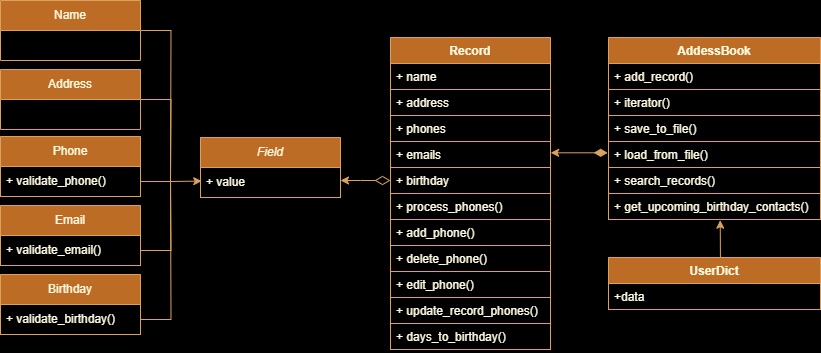

The diagram above was exported from draw.io. Its source (the exported page's mxGraphModel, read from the mxfile embedded in the PNG):
<mxGraphModel dx="1899" dy="583" grid="1" gridSize="10" guides="1" tooltips="1" connect="1" arrows="1" fold="1" page="1" pageScale="1" pageWidth="827" pageHeight="1169" background="#000000" math="0" shadow="0">
  <root>
    <mxCell id="WIyWlLk6GJQsqaUBKTNV-0" />
    <mxCell id="WIyWlLk6GJQsqaUBKTNV-1" parent="WIyWlLk6GJQsqaUBKTNV-0" />
    <mxCell id="zkfFHV4jXpPFQw0GAbJ--0" value="Record" style="swimlane;fontStyle=1;align=center;verticalAlign=top;childLayout=stackLayout;horizontal=1;startSize=26;horizontalStack=0;resizeParent=1;resizeLast=0;collapsible=1;marginBottom=0;rounded=0;shadow=0;strokeWidth=1;strokeColor=#DDA15E;fontColor=#FEFAE0;labelBackgroundColor=none;fillColor=#BC6C25;" parent="WIyWlLk6GJQsqaUBKTNV-1" vertex="1">
      <mxGeometry x="290" y="120" width="160" height="312" as="geometry">
        <mxRectangle x="230" y="140" width="160" height="26" as="alternateBounds" />
      </mxGeometry>
    </mxCell>
    <mxCell id="zkfFHV4jXpPFQw0GAbJ--1" value="+ name" style="text;align=left;verticalAlign=top;spacingLeft=4;spacingRight=4;overflow=hidden;rotatable=0;points=[[0,0.5],[1,0.5]];portConstraint=eastwest;strokeColor=#DDA15E;fontColor=#FEFAE0;labelBackgroundColor=none;" parent="zkfFHV4jXpPFQw0GAbJ--0" vertex="1">
      <mxGeometry y="26" width="160" height="26" as="geometry" />
    </mxCell>
    <mxCell id="zkfFHV4jXpPFQw0GAbJ--2" value="+ address" style="text;align=left;verticalAlign=top;spacingLeft=4;spacingRight=4;overflow=hidden;rotatable=0;points=[[0,0.5],[1,0.5]];portConstraint=eastwest;rounded=0;shadow=0;html=0;strokeColor=#DDA15E;fontColor=#FEFAE0;labelBackgroundColor=none;" parent="zkfFHV4jXpPFQw0GAbJ--0" vertex="1">
      <mxGeometry y="52" width="160" height="26" as="geometry" />
    </mxCell>
    <mxCell id="zkfFHV4jXpPFQw0GAbJ--3" value="+ phones" style="text;align=left;verticalAlign=top;spacingLeft=4;spacingRight=4;overflow=hidden;rotatable=0;points=[[0,0.5],[1,0.5]];portConstraint=eastwest;rounded=0;shadow=0;html=0;strokeColor=#DDA15E;fontColor=#FEFAE0;labelBackgroundColor=none;" parent="zkfFHV4jXpPFQw0GAbJ--0" vertex="1">
      <mxGeometry y="78" width="160" height="26" as="geometry" />
    </mxCell>
    <mxCell id="zkfFHV4jXpPFQw0GAbJ--5" value="+ emails" style="text;align=left;verticalAlign=top;spacingLeft=4;spacingRight=4;overflow=hidden;rotatable=0;points=[[0,0.5],[1,0.5]];portConstraint=eastwest;strokeColor=#DDA15E;fontColor=#FEFAE0;labelBackgroundColor=none;" parent="zkfFHV4jXpPFQw0GAbJ--0" vertex="1">
      <mxGeometry y="104" width="160" height="26" as="geometry" />
    </mxCell>
    <mxCell id="UsH9mgVTVoMjii6UwbG6-20" style="edgeStyle=orthogonalEdgeStyle;orthogonalLoop=1;jettySize=auto;html=1;sourcePerimeterSpacing=10;rounded=0;endArrow=classic;endFill=1;startArrow=diamondThin;startFill=0;endSize=6;startSize=13;exitX=0;exitY=0.5;exitDx=0;exitDy=0;strokeColor=#DDA15E;fontColor=default;labelBackgroundColor=none;" edge="1" parent="zkfFHV4jXpPFQw0GAbJ--0" source="UsH9mgVTVoMjii6UwbG6-12">
      <mxGeometry relative="1" as="geometry">
        <mxPoint x="-50" y="143" as="targetPoint" />
      </mxGeometry>
    </mxCell>
    <mxCell id="UsH9mgVTVoMjii6UwbG6-12" value="+ birthday" style="text;align=left;verticalAlign=top;spacingLeft=4;spacingRight=4;overflow=hidden;rotatable=0;points=[[0,0.5],[1,0.5]];portConstraint=eastwest;strokeColor=#DDA15E;fontColor=#FEFAE0;labelBackgroundColor=none;" vertex="1" parent="zkfFHV4jXpPFQw0GAbJ--0">
      <mxGeometry y="130" width="160" height="26" as="geometry" />
    </mxCell>
    <mxCell id="UsH9mgVTVoMjii6UwbG6-13" value="+ process_phones()" style="text;align=left;verticalAlign=top;spacingLeft=4;spacingRight=4;overflow=hidden;rotatable=0;points=[[0,0.5],[1,0.5]];portConstraint=eastwest;strokeColor=#DDA15E;fontColor=#FEFAE0;labelBackgroundColor=none;" vertex="1" parent="zkfFHV4jXpPFQw0GAbJ--0">
      <mxGeometry y="156" width="160" height="26" as="geometry" />
    </mxCell>
    <mxCell id="UsH9mgVTVoMjii6UwbG6-14" value="+ add_phone()" style="text;align=left;verticalAlign=top;spacingLeft=4;spacingRight=4;overflow=hidden;rotatable=0;points=[[0,0.5],[1,0.5]];portConstraint=eastwest;strokeColor=#DDA15E;fontColor=#FEFAE0;labelBackgroundColor=none;" vertex="1" parent="zkfFHV4jXpPFQw0GAbJ--0">
      <mxGeometry y="182" width="160" height="26" as="geometry" />
    </mxCell>
    <mxCell id="UsH9mgVTVoMjii6UwbG6-15" value="+ delete_phone()" style="text;align=left;verticalAlign=top;spacingLeft=4;spacingRight=4;overflow=hidden;rotatable=0;points=[[0,0.5],[1,0.5]];portConstraint=eastwest;strokeColor=#DDA15E;fontColor=#FEFAE0;labelBackgroundColor=none;" vertex="1" parent="zkfFHV4jXpPFQw0GAbJ--0">
      <mxGeometry y="208" width="160" height="26" as="geometry" />
    </mxCell>
    <mxCell id="UsH9mgVTVoMjii6UwbG6-16" value="+ edit_phone()" style="text;align=left;verticalAlign=top;spacingLeft=4;spacingRight=4;overflow=hidden;rotatable=0;points=[[0,0.5],[1,0.5]];portConstraint=eastwest;strokeColor=#DDA15E;fontColor=#FEFAE0;labelBackgroundColor=none;" vertex="1" parent="zkfFHV4jXpPFQw0GAbJ--0">
      <mxGeometry y="234" width="160" height="26" as="geometry" />
    </mxCell>
    <mxCell id="UsH9mgVTVoMjii6UwbG6-17" value="+ update_record_phones()" style="text;align=left;verticalAlign=top;spacingLeft=4;spacingRight=4;overflow=hidden;rotatable=0;points=[[0,0.5],[1,0.5]];portConstraint=eastwest;strokeColor=#DDA15E;fontColor=#FEFAE0;labelBackgroundColor=none;" vertex="1" parent="zkfFHV4jXpPFQw0GAbJ--0">
      <mxGeometry y="260" width="160" height="26" as="geometry" />
    </mxCell>
    <mxCell id="UsH9mgVTVoMjii6UwbG6-18" value="+ days_to_birthday()" style="text;align=left;verticalAlign=top;spacingLeft=4;spacingRight=4;overflow=hidden;rotatable=0;points=[[0,0.5],[1,0.5]];portConstraint=eastwest;strokeColor=#DDA15E;fontColor=#FEFAE0;labelBackgroundColor=none;" vertex="1" parent="zkfFHV4jXpPFQw0GAbJ--0">
      <mxGeometry y="286" width="160" height="26" as="geometry" />
    </mxCell>
    <mxCell id="UsH9mgVTVoMjii6UwbG6-7" value="" style="rounded=0;orthogonalLoop=1;jettySize=auto;html=1;exitX=0.526;exitY=0.001;exitDx=0;exitDy=0;exitPerimeter=0;strokeColor=#DDA15E;fontColor=default;labelBackgroundColor=none;entryX=0.527;entryY=1.027;entryDx=0;entryDy=0;entryPerimeter=0;" edge="1" parent="WIyWlLk6GJQsqaUBKTNV-1" source="UsH9mgVTVoMjii6UwbG6-0" target="zkfFHV4jXpPFQw0GAbJ--24">
      <mxGeometry relative="1" as="geometry">
        <mxPoint x="640" y="340" as="sourcePoint" />
        <mxPoint x="620" y="310" as="targetPoint" />
        <Array as="points">
          <mxPoint x="620" y="350" />
        </Array>
      </mxGeometry>
    </mxCell>
    <mxCell id="zkfFHV4jXpPFQw0GAbJ--17" value="AddessBook" style="swimlane;fontStyle=1;align=center;verticalAlign=top;childLayout=stackLayout;horizontal=1;startSize=26;horizontalStack=0;resizeParent=1;resizeLast=0;collapsible=1;marginBottom=0;rounded=0;shadow=0;strokeWidth=1;strokeColor=#DDA15E;fontColor=#FEFAE0;labelBackgroundColor=none;fillColor=#BC6C25;" parent="WIyWlLk6GJQsqaUBKTNV-1" vertex="1">
      <mxGeometry x="508" y="120" width="212" height="182" as="geometry">
        <mxRectangle x="550" y="140" width="160" height="26" as="alternateBounds" />
      </mxGeometry>
    </mxCell>
    <mxCell id="zkfFHV4jXpPFQw0GAbJ--18" value="+ add_record()" style="text;align=left;verticalAlign=top;spacingLeft=4;spacingRight=4;overflow=hidden;rotatable=0;points=[[0,0.5],[1,0.5]];portConstraint=eastwest;strokeColor=#DDA15E;fontColor=#FEFAE0;labelBackgroundColor=none;" parent="zkfFHV4jXpPFQw0GAbJ--17" vertex="1">
      <mxGeometry y="26" width="212" height="26" as="geometry" />
    </mxCell>
    <mxCell id="zkfFHV4jXpPFQw0GAbJ--19" value="+ iterator()" style="text;align=left;verticalAlign=top;spacingLeft=4;spacingRight=4;overflow=hidden;rotatable=0;points=[[0,0.5],[1,0.5]];portConstraint=eastwest;rounded=0;shadow=0;html=0;strokeColor=#DDA15E;fontColor=#FEFAE0;labelBackgroundColor=none;" parent="zkfFHV4jXpPFQw0GAbJ--17" vertex="1">
      <mxGeometry y="52" width="212" height="26" as="geometry" />
    </mxCell>
    <mxCell id="zkfFHV4jXpPFQw0GAbJ--20" value="+ save_to_file()" style="text;align=left;verticalAlign=top;spacingLeft=4;spacingRight=4;overflow=hidden;rotatable=0;points=[[0,0.5],[1,0.5]];portConstraint=eastwest;rounded=0;shadow=0;html=0;strokeColor=#DDA15E;fontColor=#FEFAE0;labelBackgroundColor=none;" parent="zkfFHV4jXpPFQw0GAbJ--17" vertex="1">
      <mxGeometry y="78" width="212" height="26" as="geometry" />
    </mxCell>
    <mxCell id="zkfFHV4jXpPFQw0GAbJ--21" value="+ load_from_file()" style="text;align=left;verticalAlign=top;spacingLeft=4;spacingRight=4;overflow=hidden;rotatable=0;points=[[0,0.5],[1,0.5]];portConstraint=eastwest;rounded=0;shadow=0;html=0;strokeColor=#DDA15E;fontColor=#FEFAE0;labelBackgroundColor=none;" parent="zkfFHV4jXpPFQw0GAbJ--17" vertex="1">
      <mxGeometry y="104" width="212" height="26" as="geometry" />
    </mxCell>
    <mxCell id="zkfFHV4jXpPFQw0GAbJ--22" value="+ search_records()" style="text;align=left;verticalAlign=top;spacingLeft=4;spacingRight=4;overflow=hidden;rotatable=0;points=[[0,0.5],[1,0.5]];portConstraint=eastwest;rounded=0;shadow=0;html=0;strokeColor=#DDA15E;fontColor=#FEFAE0;labelBackgroundColor=none;" parent="zkfFHV4jXpPFQw0GAbJ--17" vertex="1">
      <mxGeometry y="130" width="212" height="26" as="geometry" />
    </mxCell>
    <mxCell id="zkfFHV4jXpPFQw0GAbJ--24" value="+ get_upcoming_birthday_contacts()" style="text;align=left;verticalAlign=top;spacingLeft=4;spacingRight=4;overflow=hidden;rotatable=0;points=[[0,0.5],[1,0.5]];portConstraint=eastwest;strokeColor=#DDA15E;fontColor=#FEFAE0;labelBackgroundColor=none;" parent="zkfFHV4jXpPFQw0GAbJ--17" vertex="1">
      <mxGeometry y="156" width="212" height="26" as="geometry" />
    </mxCell>
    <mxCell id="UsH9mgVTVoMjii6UwbG6-0" value="UserDict" style="swimlane;fontStyle=1;align=center;verticalAlign=top;childLayout=stackLayout;horizontal=1;startSize=26;horizontalStack=0;resizeParent=1;resizeLast=0;collapsible=1;marginBottom=0;rounded=0;shadow=0;strokeWidth=1;strokeColor=#DDA15E;fontColor=#FEFAE0;labelBackgroundColor=none;fillColor=#BC6C25;" vertex="1" parent="WIyWlLk6GJQsqaUBKTNV-1">
      <mxGeometry x="508" y="340" width="212" height="52" as="geometry">
        <mxRectangle x="550" y="140" width="160" height="26" as="alternateBounds" />
      </mxGeometry>
    </mxCell>
    <mxCell id="UsH9mgVTVoMjii6UwbG6-1" value="+data" style="text;align=left;verticalAlign=top;spacingLeft=4;spacingRight=4;overflow=hidden;rotatable=0;points=[[0,0.5],[1,0.5]];portConstraint=eastwest;strokeColor=#DDA15E;fontColor=#FEFAE0;labelBackgroundColor=none;" vertex="1" parent="UsH9mgVTVoMjii6UwbG6-0">
      <mxGeometry y="26" width="212" height="26" as="geometry" />
    </mxCell>
    <mxCell id="UsH9mgVTVoMjii6UwbG6-8" value="" style="endArrow=classic;html=1;rounded=0;exitX=-0.004;exitY=0.435;exitDx=0;exitDy=0;entryX=1.001;entryY=0.435;entryDx=0;entryDy=0;entryPerimeter=0;exitPerimeter=0;startArrow=diamondThin;startFill=1;strokeWidth=1;sourcePerimeterSpacing=0;targetPerimeterSpacing=1;endSize=6;startSize=11;strokeColor=#DDA15E;fontColor=default;labelBackgroundColor=none;" edge="1" parent="WIyWlLk6GJQsqaUBKTNV-1" source="zkfFHV4jXpPFQw0GAbJ--21" target="zkfFHV4jXpPFQw0GAbJ--5">
      <mxGeometry width="50" height="50" relative="1" as="geometry">
        <mxPoint x="488" y="235" as="sourcePoint" />
        <mxPoint x="450" y="236" as="targetPoint" />
      </mxGeometry>
    </mxCell>
    <mxCell id="UsH9mgVTVoMjii6UwbG6-21" value="&lt;i&gt;Field&lt;/i&gt;" style="swimlane;fontStyle=0;childLayout=stackLayout;horizontal=1;startSize=30;horizontalStack=0;resizeParent=1;resizeParentMax=0;resizeLast=0;collapsible=1;marginBottom=0;whiteSpace=wrap;html=1;strokeColor=#DDA15E;fontColor=#FEFAE0;labelBackgroundColor=none;fillColor=#BC6C25;" vertex="1" parent="WIyWlLk6GJQsqaUBKTNV-1">
      <mxGeometry x="100" y="220" width="140" height="60" as="geometry">
        <mxRectangle x="100" y="220" width="70" height="30" as="alternateBounds" />
      </mxGeometry>
    </mxCell>
    <mxCell id="UsH9mgVTVoMjii6UwbG6-22" value="+ value" style="text;align=left;verticalAlign=middle;spacingLeft=4;spacingRight=4;overflow=hidden;points=[[0,0.5],[1,0.5]];portConstraint=eastwest;rotatable=0;whiteSpace=wrap;html=1;strokeColor=#DDA15E;fontColor=#FEFAE0;labelBackgroundColor=none;" vertex="1" parent="UsH9mgVTVoMjii6UwbG6-21">
      <mxGeometry y="30" width="140" height="30" as="geometry" />
    </mxCell>
    <mxCell id="UsH9mgVTVoMjii6UwbG6-25" value="Phone" style="swimlane;fontStyle=0;childLayout=stackLayout;horizontal=1;startSize=30;horizontalStack=0;resizeParent=1;resizeParentMax=0;resizeLast=0;collapsible=1;marginBottom=0;whiteSpace=wrap;html=1;strokeColor=#DDA15E;fontColor=#FEFAE0;labelBackgroundColor=none;fillColor=#BC6C25;" vertex="1" parent="WIyWlLk6GJQsqaUBKTNV-1">
      <mxGeometry x="-100" y="219" width="140" height="60" as="geometry" />
    </mxCell>
    <mxCell id="UsH9mgVTVoMjii6UwbG6-26" value="+ validate_phone()" style="text;align=left;verticalAlign=middle;spacingLeft=4;spacingRight=4;overflow=hidden;points=[[0,0.5],[1,0.5]];portConstraint=eastwest;rotatable=0;whiteSpace=wrap;html=1;strokeColor=#DDA15E;fontColor=#FEFAE0;labelBackgroundColor=none;" vertex="1" parent="UsH9mgVTVoMjii6UwbG6-25">
      <mxGeometry y="30" width="140" height="30" as="geometry" />
    </mxCell>
    <mxCell id="UsH9mgVTVoMjii6UwbG6-29" value="Email" style="swimlane;fontStyle=0;childLayout=stackLayout;horizontal=1;startSize=30;horizontalStack=0;resizeParent=1;resizeParentMax=0;resizeLast=0;collapsible=1;marginBottom=0;whiteSpace=wrap;html=1;strokeColor=#DDA15E;fontColor=#FEFAE0;labelBackgroundColor=none;fillColor=#BC6C25;" vertex="1" parent="WIyWlLk6GJQsqaUBKTNV-1">
      <mxGeometry x="-100" y="288" width="140" height="60" as="geometry" />
    </mxCell>
    <mxCell id="UsH9mgVTVoMjii6UwbG6-40" style="edgeStyle=orthogonalEdgeStyle;rounded=0;orthogonalLoop=1;jettySize=auto;html=1;endArrow=none;endFill=0;strokeColor=#DDA15E;fontColor=default;labelBackgroundColor=none;" edge="1" parent="UsH9mgVTVoMjii6UwbG6-29" source="UsH9mgVTVoMjii6UwbG6-30">
      <mxGeometry relative="1" as="geometry">
        <mxPoint x="170" y="-28" as="targetPoint" />
      </mxGeometry>
    </mxCell>
    <mxCell id="UsH9mgVTVoMjii6UwbG6-30" value="+ validate_email()" style="text;align=left;verticalAlign=middle;spacingLeft=4;spacingRight=4;overflow=hidden;points=[[0,0.5],[1,0.5]];portConstraint=eastwest;rotatable=0;whiteSpace=wrap;html=1;strokeColor=#DDA15E;fontColor=#FEFAE0;labelBackgroundColor=none;" vertex="1" parent="UsH9mgVTVoMjii6UwbG6-29">
      <mxGeometry y="30" width="140" height="30" as="geometry" />
    </mxCell>
    <mxCell id="UsH9mgVTVoMjii6UwbG6-31" value="Birthday" style="swimlane;fontStyle=0;childLayout=stackLayout;horizontal=1;startSize=30;horizontalStack=0;resizeParent=1;resizeParentMax=0;resizeLast=0;collapsible=1;marginBottom=0;whiteSpace=wrap;html=1;strokeColor=#DDA15E;fontColor=#FEFAE0;labelBackgroundColor=none;fillColor=#BC6C25;" vertex="1" parent="WIyWlLk6GJQsqaUBKTNV-1">
      <mxGeometry x="-100" y="357" width="140" height="60" as="geometry" />
    </mxCell>
    <mxCell id="UsH9mgVTVoMjii6UwbG6-41" style="edgeStyle=orthogonalEdgeStyle;rounded=0;orthogonalLoop=1;jettySize=auto;html=1;endArrow=none;endFill=0;strokeColor=#DDA15E;fontColor=default;labelBackgroundColor=none;" edge="1" parent="UsH9mgVTVoMjii6UwbG6-31" source="UsH9mgVTVoMjii6UwbG6-32">
      <mxGeometry relative="1" as="geometry">
        <mxPoint x="170" y="-97" as="targetPoint" />
      </mxGeometry>
    </mxCell>
    <mxCell id="UsH9mgVTVoMjii6UwbG6-32" value="+ validate_birthday()" style="text;align=left;verticalAlign=middle;spacingLeft=4;spacingRight=4;overflow=hidden;points=[[0,0.5],[1,0.5]];portConstraint=eastwest;rotatable=0;whiteSpace=wrap;html=1;strokeColor=#DDA15E;fontColor=#FEFAE0;labelBackgroundColor=none;" vertex="1" parent="UsH9mgVTVoMjii6UwbG6-31">
      <mxGeometry y="30" width="140" height="30" as="geometry" />
    </mxCell>
    <mxCell id="UsH9mgVTVoMjii6UwbG6-38" style="edgeStyle=orthogonalEdgeStyle;rounded=0;orthogonalLoop=1;jettySize=auto;html=1;endArrow=none;endFill=0;strokeColor=#DDA15E;fontColor=default;labelBackgroundColor=none;" edge="1" parent="WIyWlLk6GJQsqaUBKTNV-1" source="UsH9mgVTVoMjii6UwbG6-33">
      <mxGeometry relative="1" as="geometry">
        <mxPoint x="70" y="270" as="targetPoint" />
      </mxGeometry>
    </mxCell>
    <mxCell id="UsH9mgVTVoMjii6UwbG6-33" value="Name" style="swimlane;fontStyle=0;childLayout=stackLayout;horizontal=1;startSize=30;horizontalStack=0;resizeParent=1;resizeParentMax=0;resizeLast=0;collapsible=1;marginBottom=0;whiteSpace=wrap;html=1;strokeColor=#DDA15E;fontColor=#FEFAE0;labelBackgroundColor=none;fillColor=#BC6C25;" vertex="1" parent="WIyWlLk6GJQsqaUBKTNV-1">
      <mxGeometry x="-100" y="83" width="140" height="60" as="geometry" />
    </mxCell>
    <mxCell id="UsH9mgVTVoMjii6UwbG6-39" style="edgeStyle=orthogonalEdgeStyle;rounded=0;orthogonalLoop=1;jettySize=auto;html=1;endArrow=none;endFill=0;strokeColor=#DDA15E;fontColor=default;labelBackgroundColor=none;" edge="1" parent="WIyWlLk6GJQsqaUBKTNV-1" source="UsH9mgVTVoMjii6UwbG6-35">
      <mxGeometry relative="1" as="geometry">
        <mxPoint x="70" y="260" as="targetPoint" />
      </mxGeometry>
    </mxCell>
    <mxCell id="UsH9mgVTVoMjii6UwbG6-35" value="Address" style="swimlane;fontStyle=0;childLayout=stackLayout;horizontal=1;startSize=30;horizontalStack=0;resizeParent=1;resizeParentMax=0;resizeLast=0;collapsible=1;marginBottom=0;whiteSpace=wrap;html=1;strokeColor=#DDA15E;fontColor=#FEFAE0;labelBackgroundColor=none;fillColor=#BC6C25;" vertex="1" parent="WIyWlLk6GJQsqaUBKTNV-1">
      <mxGeometry x="-100" y="152" width="140" height="60" as="geometry" />
    </mxCell>
    <mxCell id="UsH9mgVTVoMjii6UwbG6-37" value="" style="edgeStyle=orthogonalEdgeStyle;rounded=0;orthogonalLoop=1;jettySize=auto;html=1;entryX=0.009;entryY=0.452;entryDx=0;entryDy=0;entryPerimeter=0;strokeColor=#DDA15E;fontColor=default;labelBackgroundColor=none;" edge="1" parent="WIyWlLk6GJQsqaUBKTNV-1" source="UsH9mgVTVoMjii6UwbG6-26" target="UsH9mgVTVoMjii6UwbG6-22">
      <mxGeometry relative="1" as="geometry" />
    </mxCell>
  </root>
</mxGraphModel>